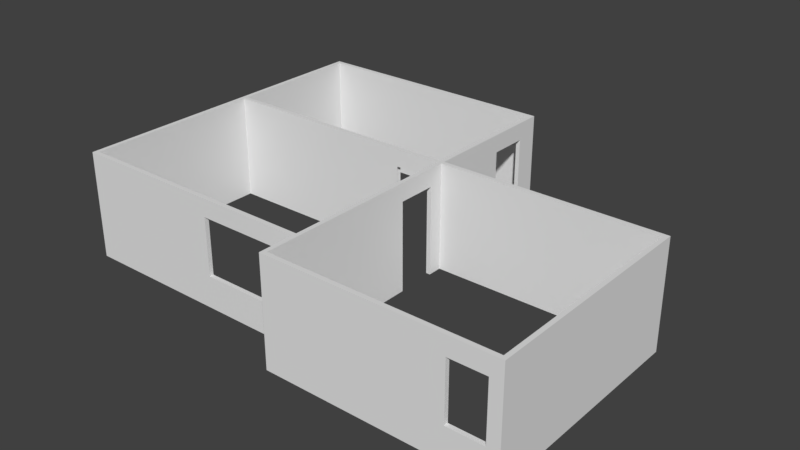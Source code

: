 # Source: Tembok.blend  (saved by Blender 2.79.0; exported with 4.5.12 LTS)
import bpy
from mathutils import Matrix  # noqa: F401  (used for matrix-valued properties, if any)

bpy.ops.wm.read_factory_settings(use_empty=True)
scene = bpy.context.scene
scene.name = 'Scene'

# ---- collections
col_collection_1 = bpy.data.collections.new('Collection 1'); scene.collection.children.link(col_collection_1)

# ---- materials (node trees are filled in below, after node groups)
mat_material_002 = bpy.data.materials.new('Material.002')
mat_material_002.alpha_threshold = 0.0
mat_material_002.use_transparent_shadow = False
mat_material_002.roughness = 0.5
mat_material_002.specular_intensity = 0.0

# ---- material node trees

# ---- world
world_world = bpy.data.worlds.new('World'); scene.world = world_world
world_world.color = (0.05088, 0.05088, 0.05088)
world_world.use_sun_shadow = False
world_world.sun_shadow_jitter_overblur = 0.0
world_world.cycles.sampling_method = 'MANUAL'

# ---- meshes
me_cube_015 = bpy.data.meshes.new('Cube.015')
me_cube_015.from_pydata([(-4.0, -0.06, 0.0), (-4.0, -0.06, 2.5), (-4.0, 0.06, 0.0), (-4.0, 0.06, 2.5), (1.7, -0.06, 0.0), (1.7, -0.06, 2.5), (1.7, 0.06, 0.0), (1.7, 0.06, 2.5), (-4.0, -0.06, 3.0), (-4.0, 0.06, 3.0), (1.7, -0.06, 3.0), (1.7, 0.06, 3.0), (-4.12, -0.06, 0.0), (-4.12, -0.06, 2.5), (-4.12, 0.06, 0.0), (-4.12, 0.06, 2.5), (-4.12, -0.06, 3.0), (-4.12, 0.06, 3.0), (-4.0, -5.06, 0.0), (-4.0, -5.06, 2.5), (-4.0, -5.06, 3.0), (-4.12, -5.06, 0.0), (-4.12, -5.06, 2.5), (-4.12, -5.06, 3.0), (-4.0, -5.18, 0.0), (-4.0, -5.18, 2.5), (-4.0, -5.18, 3.0), (-4.12, -5.18, 0.0), (-4.12, -5.18, 2.5), (-4.12, -5.18, 3.0), (3.0, -5.06, 0.0), (3.0, -5.06, 2.5), (3.0, -5.06, 3.0), (3.0, -5.18, 0.0), (3.0, -5.18, 2.5), (3.0, -5.18, 3.0), (3.12, -5.06, 0.0), (3.12, -5.06, 2.5), (3.12, -5.06, 3.0), (3.12, -5.18, 0.0), (3.12, -5.18, 2.5), (3.12, -5.18, 3.0), (3.0, -1.56, 0.0), (3.0, -1.56, 2.5), (3.0, -1.56, 3.0), (3.12, -1.56, 0.0), (3.12, -1.56, 2.5), (3.12, -1.56, 3.0), (3.0, -0.46, 2.5), (3.0, -0.46, 3.0), (3.12, -0.46, 2.5), (3.12, -0.46, 3.0), (3.0, -0.06, 2.5), (3.0, -0.06, 3.0), (3.12, -0.06, 2.5), (3.12, -0.06, 3.0), (9.22, 0.06, 3.0), (9.22, 0.06, 2.5), (9.22, 0.06, -1.192e-07), (9.22, -0.06, -1.192e-07), (2.8, -0.06, 2.5), (2.8, -0.06, 3.0), (2.8, 0.06, 2.5), (2.8, 0.06, 3.0), (3.0, -0.06, -1.192e-07), (3.12, -0.06, -1.192e-07), (3.0, -0.46, -1.192e-07), (3.12, -0.46, -1.192e-07), (3.12, 0.06, -1.192e-07), (3.0, 0.06, -1.192e-07), (2.8, 0.06, -1.192e-07), (2.8, -0.06, -1.192e-07), (-4.0, -0.06, 0.8984), (-4.0, 0.06, 0.8984), (1.7, 0.06, 0.8984), (1.7, -0.06, 0.8984), (-4.12, -0.06, 0.8984), (-4.12, 0.06, 0.8984), (-4.0, -5.06, 0.8984), (-4.12, -5.06, 0.8984), (-4.0, -5.18, 0.8984), (-4.12, -5.18, 0.8984), (3.0, -5.06, 0.8984), (3.0, -5.18, 0.8984), (3.12, -5.06, 0.8984), (3.12, -5.18, 0.8984), (3.0, -1.56, 0.8984), (3.12, -1.56, 0.8984), (0.08, -5.06, 3.0), (0.08, -5.06, 2.5), (0.08, -5.18, 0.0), (0.08, -5.18, 2.5), (0.08, -5.18, 3.0), (0.08, -5.06, 0.0), (0.08, -5.06, 0.8984), (0.08, -5.18, 0.8984), (1.879, -5.06, 3.0), (1.879, -5.18, 0.0), (1.879, -5.18, 3.0), (1.879, -5.06, 0.0), (1.879, -5.06, 0.8984), (1.879, -5.18, 0.8984), (1.879, -5.06, 2.5), (1.879, -5.18, 2.5), (-4.0, 3.96, 0.0), (-4.0, 3.96, 2.5), (-4.0, 3.96, 3.0), (-4.12, 3.96, 0.0), (-4.12, 3.96, 2.5), (-4.12, 3.96, 3.0), (-4.0, 3.96, 0.8984), (-4.12, 3.96, 0.8984), (-4.0, 4.08, 0.0), (-4.0, 4.08, 2.5), (-4.0, 4.08, 3.0), (-4.12, 4.08, 0.0), (-4.12, 4.08, 2.5), (-4.12, 4.08, 3.0), (-4.0, 4.08, 0.8984), (-4.12, 4.08, 0.8984), (3.0, 3.96, 0.0), (3.0, 3.96, 2.5), (3.0, 3.96, 3.0), (3.0, 3.96, 0.8984), (3.0, 4.08, 0.0), (3.0, 4.08, 2.5), (3.0, 4.08, 3.0), (3.0, 4.08, 0.8984), (3.12, 3.96, 0.0), (3.12, 3.96, 2.5), (3.12, 3.96, 3.0), (3.12, 3.96, 0.8984), (3.12, 4.08, 0.0), (3.12, 4.08, 2.5), (3.12, 4.08, 3.0), (3.12, 4.08, 0.8984), (9.22, -0.06, 3.0), (3.0, 0.06, 2.5), (3.0, 0.06, 3.0), (3.0, 0.06, 0.8984), (9.22, -0.06, 2.5), (3.12, 0.06, 2.5), (3.12, 0.06, 3.0), (3.12, 0.06, 0.8984), (9.22, 0.06, 0.8984), (9.34, 0.06, 3.0), (9.34, 0.06, 2.5), (9.34, 0.06, -1.192e-07), (9.34, -0.06, -1.192e-07), (9.34, -0.06, 3.0), (9.34, -0.06, 2.5), (9.34, 0.06, 0.8984), (9.22, -6.06, -1.192e-07), (9.22, -6.06, 3.0), (9.22, -6.06, 2.5), (9.34, -6.06, -1.192e-07), (9.34, -6.06, 3.0), (9.34, -6.06, 2.5), (3.0, -6.06, 0.0), (3.0, -6.06, 2.5), (3.0, -6.06, 3.0), (3.12, -6.06, 0.0), (3.12, -6.06, 2.5), (3.12, -6.06, 3.0), (3.0, -6.06, 0.8984), (3.12, -6.06, 0.8984), (3.0, -6.18, 0.0), (3.0, -6.18, 2.5), (3.0, -6.18, 3.0), (3.12, -6.18, 0.0), (3.12, -6.18, 2.5), (3.12, -6.18, 3.0), (3.0, -6.18, 0.8984), (3.12, -6.18, 0.8984), (9.22, -6.06, 0.8984), (9.22, -6.18, 0.0), (9.22, -6.18, 2.5), (9.22, -6.18, 3.0), (9.22, -6.18, 0.8984), (9.34, -6.06, 0.8984), (9.34, -6.18, 0.0), (9.34, -6.18, 2.5), (9.34, -6.18, 3.0), (9.34, -6.18, 0.8984), (9.0, -6.18, 2.5), (9.0, -6.18, 0.8984), (9.0, -6.06, 0.8984), (9.0, -6.18, 0.0), (9.0, -6.18, 3.0), (9.0, -6.06, 2.5), (9.0, -6.06, 3.0), (9.0, -6.06, -1.192e-07), (8.0, -6.18, 2.5), (8.0, -6.18, 3.0), (8.0, -6.06, 2.5), (8.0, -6.06, -1.192e-07), (8.0, -6.18, 0.8984), (8.0, -6.06, 0.8984), (8.0, -6.18, 0.0), (8.0, -6.06, 3.0), (3.12, 3.44, 0.8984), (3.0, 3.44, 2.5), (3.0, 3.44, 3.0), (3.12, 3.44, 3.0), (3.12, 3.44, 2.5), (3.0, 3.44, 0.8984), (3.12, 3.44, 0.0), (3.0, 3.44, 0.0), (3.12, 2.34, 0.8984), (3.0, 2.34, 2.5), (3.0, 2.34, 0.8984), (3.0, 2.34, 0.0), (3.0, 2.34, 3.0), (3.12, 2.34, 3.0), (3.12, 2.34, 2.5), (3.12, 2.34, 0.0)], [], [(2, 0, 12, 14), (73, 3, 7, 74), (69, 64, 71, 70), (75, 5, 1, 72), (2, 6, 4, 0), (65, 64, 69, 68), (11, 9, 8, 10), (17, 9, 106, 109), (1, 5, 10, 8), (7, 3, 9, 11), (76, 13, 15, 77), (15, 13, 16, 17), (12, 0, 18, 21), (2, 14, 107, 104), (8, 16, 23, 20), (8, 9, 17, 16), (23, 22, 28, 29), (20, 23, 29, 26), (1, 8, 20, 19), (16, 13, 22, 23), (72, 1, 19, 78), (76, 12, 21, 79), (25, 26, 29, 28), (80, 25, 28, 81), (21, 18, 24, 27), (79, 21, 27, 81), (102, 96, 32, 31), (84, 36, 45, 87), (40, 41, 163, 162), (96, 98, 35, 32), (98, 103, 34, 35), (37, 38, 41, 40), (84, 37, 40, 85), (33, 30, 36, 39), (32, 35, 41, 38), (41, 35, 160, 163), (31, 32, 44, 43), (44, 47, 51, 49), (86, 43, 46, 87), (38, 37, 46, 47), (36, 30, 42, 45), (82, 31, 43, 86), (32, 38, 47, 44), (48, 52, 64, 66), (46, 43, 48, 50), (47, 46, 50, 51), (43, 44, 49, 48), (53, 55, 142, 138), (51, 50, 54, 55), (49, 51, 55, 53), (48, 49, 53, 52), (143, 141, 57, 144), (53, 138, 63, 61), (141, 142, 56, 57), (55, 54, 140, 136), (63, 62, 7, 11), (52, 53, 61, 60), (50, 48, 66, 67), (138, 137, 62, 63), (67, 66, 64, 65), (61, 63, 11, 10), (60, 61, 10, 5), (62, 60, 5, 7), (52, 60, 71, 64), (54, 50, 67, 65), (62, 137, 69, 70), (60, 62, 70, 71), (30, 82, 86, 42), (42, 86, 87, 45), (33, 39, 161, 158), (36, 84, 85, 39), (37, 84, 87, 46), (22, 79, 81, 28), (24, 80, 81, 27), (13, 76, 79, 22), (0, 72, 78, 18), (3, 73, 110, 105), (12, 76, 77, 14), (4, 75, 72, 0), (2, 73, 74, 6), (25, 80, 95, 91), (18, 78, 94, 93), (78, 19, 89, 94), (24, 18, 93, 90), (26, 25, 91, 92), (20, 26, 92, 88), (19, 20, 88, 89), (80, 24, 90, 95), (93, 94, 100, 99), (90, 93, 99, 97), (92, 91, 103, 98), (88, 92, 98, 96), (89, 88, 96, 102), (95, 90, 97, 101), (113, 114, 126, 125), (104, 112, 124, 120), (108, 109, 117, 116), (73, 2, 104, 110), (14, 77, 111, 107), (9, 3, 105, 106), (77, 15, 108, 111), (15, 17, 109, 108), (114, 113, 116, 117), (118, 112, 115, 119), (113, 118, 119, 116), (109, 106, 114, 117), (107, 111, 119, 115), (106, 105, 121, 122), (111, 108, 116, 119), (104, 107, 115, 112), (213, 212, 138, 142), (124, 127, 135, 132), (127, 125, 133, 135), (105, 110, 123, 121), (114, 106, 122, 126), (118, 113, 125, 127), (110, 104, 120, 123), (112, 118, 127, 124), (129, 131, 135, 133), (130, 129, 133, 134), (131, 128, 132, 135), (125, 126, 134, 133), (212, 209, 137, 138), (215, 208, 143, 68), (120, 124, 132, 128), (126, 122, 130, 134), (68, 143, 144, 58), (57, 56, 145, 146), (214, 213, 142, 141), (209, 210, 139, 137), (210, 211, 69, 139), (211, 215, 68, 69), (208, 214, 141, 143), (54, 65, 59, 140), (142, 55, 136, 56), (65, 68, 58, 59), (149, 150, 146, 145), (146, 150, 148, 147), (136, 140, 154, 153), (59, 148, 155, 152), (56, 136, 149, 145), (59, 58, 147, 148), (58, 144, 151, 147), (144, 57, 146, 151), (140, 59, 152, 154), (148, 150, 157, 155), (149, 136, 153, 156), (150, 149, 156, 157), (189, 190, 153, 154), (158, 161, 169, 166), (191, 186, 174, 152), (39, 85, 165, 161), (34, 83, 164, 159), (83, 33, 158, 164), (35, 34, 159, 160), (85, 40, 162, 165), (168, 167, 170, 171), (172, 166, 169, 173), (167, 172, 173, 170), (159, 164, 172, 167), (164, 158, 166, 172), (163, 160, 168, 171), (184, 185, 178, 176), (160, 159, 167, 168), (176, 178, 183, 181), (178, 175, 180, 183), (175, 152, 155, 180), (185, 187, 175, 178), (187, 191, 152, 175), (188, 184, 176, 177), (190, 188, 177, 153), (186, 189, 154, 174), (157, 156, 182, 181), (155, 179, 183, 180), (179, 157, 181, 183), (153, 177, 182, 156), (177, 176, 181, 182), (33, 83, 82, 30), (100, 101, 97, 99), (100, 94, 95, 101), (95, 94, 89, 91), (89, 102, 103, 91), (102, 31, 34, 103), (31, 82, 83, 34), (192, 194, 189, 184), (199, 193, 188, 190), (193, 192, 184, 188), (198, 195, 191, 187), (196, 198, 187, 185), (189, 186, 185, 184), (195, 197, 186, 191), (194, 199, 190, 189), (162, 163, 199, 194), (161, 165, 197, 195), (170, 173, 196, 192), (173, 169, 198, 196), (169, 161, 195, 198), (171, 170, 192, 193), (163, 171, 193, 199), (165, 162, 194, 197), (196, 197, 194, 192), (185, 186, 197, 196), (131, 129, 204, 200), (120, 128, 206, 207), (123, 120, 207, 205), (121, 123, 205, 201), (129, 130, 203, 204), (128, 131, 200, 206), (122, 121, 201, 202), (130, 122, 202, 203), (204, 203, 213, 214), (202, 201, 209, 212), (203, 202, 212, 213), (206, 200, 205, 207), (204, 201, 205, 200), (214, 209, 201, 204), (214, 208, 210, 209), (211, 210, 208, 215)])
me_cube_015.materials.append(mat_material_002)
me_cube_015.use_remesh_preserve_volume = False
me_cube_015.use_remesh_preserve_attributes = False
me_cube_015.use_mirror_vertex_groups = False
me_cube_015.update()

# ---- objects
ob_tembok = bpy.data.objects.new('Tembok', me_cube_015)

# ---- transforms, parenting, visibility, modifiers, constraints
ob_tembok.location = (0.0, 2.06, 0.0)
ob_tembok.lineart.crease_threshold = 0.0

# ---- collection membership
col_collection_1.objects.link(ob_tembok)

# ---- scene / render settings (as saved in the file)
scene.frame_start = 1; scene.frame_end = 250; scene.frame_set(1)
scene.render.engine = 'BLENDER_EEVEE_NEXT'
scene.render.resolution_percentage = 50
scene.render.dither_intensity = 0.0
scene.cycles.use_denoising = False
scene.cycles.samples = 128
scene.cycles.sampling_pattern = 'TABULATED_SOBOL'
scene.cycles.use_adaptive_sampling = False
scene.cycles.use_light_tree = False
scene.cycles.blur_glossy = 0.0
scene.cycles.sample_clamp_indirect = 0.0
scene.view_settings.view_transform = 'Standard'
bpy.context.view_layer.update()

# ---- added for rendering (the .blend has no active camera and no usable light): camera, sun
cam_auto = bpy.data.cameras.new('AutoCamera')
cam_auto.lens = 50.0
cam_auto.sensor_width = 36.0
cam_auto.clip_end = 1000.0
ob_auto_camera = bpy.data.objects.new('AutoCamera', cam_auto)
scene.collection.objects.link(ob_auto_camera)
ob_auto_camera.location = (18.5131, -18.0737, 14.2225)
ob_auto_camera.rotation_euler = (1.09748, -7.21219e-08, 0.694738)
scene.camera = ob_auto_camera
light_auto_sun = bpy.data.lights.new('AutoSun', 'SUN')
light_auto_sun.energy = 3.0
light_auto_sun.angle = 0.0523599
ob_auto_sun = bpy.data.objects.new('AutoSun', light_auto_sun)
scene.collection.objects.link(ob_auto_sun)
ob_auto_sun.rotation_euler = (0.872665, 0.174533, 0.523599)
bpy.context.view_layer.update()
